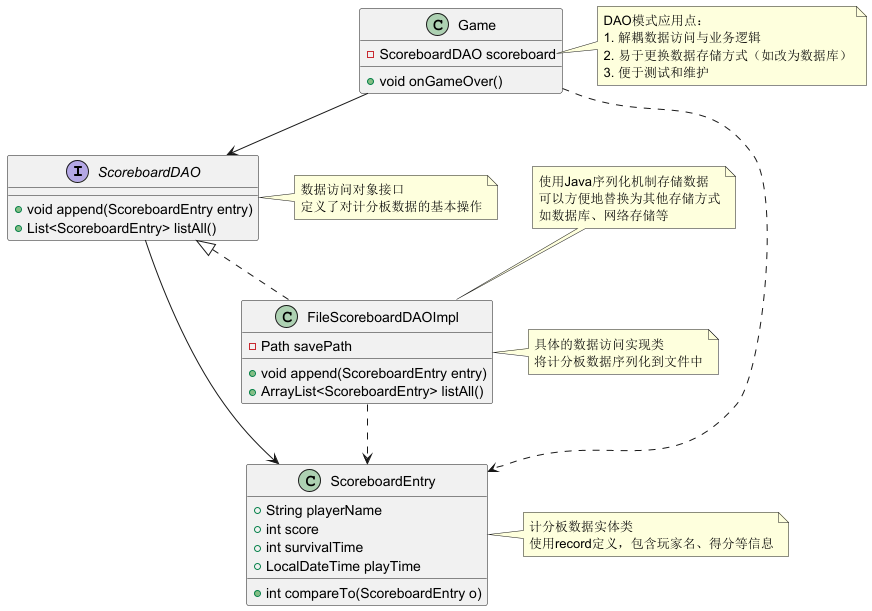

The diagram above was rendered by PlantUML. Its source (embedded in the PNG):
@startuml

interface ScoreboardDAO {
    +void append(ScoreboardEntry entry)
    +List<ScoreboardEntry> listAll()
}

class ScoreboardEntry {
    +String playerName
    +int score
    +int survivalTime
    +LocalDateTime playTime
    +int compareTo(ScoreboardEntry o)
}

class FileScoreboardDAOImpl {
    - Path savePath
    +void append(ScoreboardEntry entry)
    +ArrayList<ScoreboardEntry> listAll()
}

class Game {
    - ScoreboardDAO scoreboard
    + void onGameOver()
}

' Relationships'
ScoreboardDAO <|.. FileScoreboardDAOImpl
ScoreboardDAO --> ScoreboardEntry
FileScoreboardDAOImpl ..> ScoreboardEntry
Game --> ScoreboardDAO
Game ..> ScoreboardEntry

note right of ScoreboardDAO
  数据访问对象接口
  定义了对计分板数据的基本操作
end note

note right of FileScoreboardDAOImpl
  具体的数据访问实现类
  将计分板数据序列化到文件中
end note

note right of ScoreboardEntry
  计分板数据实体类
  使用record定义，包含玩家名、得分等信息
end note

note right of Game::scoreboard
  DAO模式应用点：
  1. 解耦数据访问与业务逻辑
  2. 易于更换数据存储方式（如改为数据库）
  3. 便于测试和维护
end note

note top of FileScoreboardDAOImpl
  使用Java序列化机制存储数据
  可以方便地替换为其他存储方式
  如数据库、网络存储等
end note

@enduml